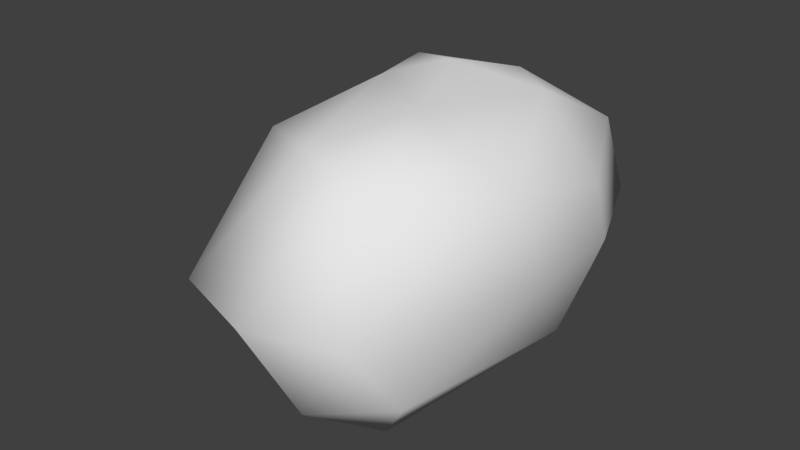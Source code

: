 # Source: StoneSize2.blend  (saved by Blender 2.67.0; exported with 4.5.12 LTS)
import bpy
from mathutils import Matrix  # noqa: F401  (used for matrix-valued properties, if any)

bpy.ops.wm.read_factory_settings(use_empty=True)
scene = bpy.context.scene
scene.name = 'Scene'

# ---- collections
col_collection_1 = bpy.data.collections.new('Collection 1'); scene.collection.children.link(col_collection_1)

# ---- world
world_world = bpy.data.worlds.new('World'); scene.world = world_world
world_world.color = (0.05088, 0.05088, 0.05088)
world_world.use_sun_shadow = False
world_world.sun_shadow_jitter_overblur = 0.0
world_world.cycles.sampling_method = 'MANUAL'
world_world.cycles.sample_map_resolution = 256

# ---- meshes
me_icosphere = bpy.data.meshes.new('Icosphere')
me_icosphere.from_pydata([(0.0, 0.0, -1.0), (0.7236, -1.304, -0.4472), (-0.1446, -1.003, -0.684), (-0.8944, 0.0, -0.4472), (-0.3273, 1.084, -0.4976), (0.7236, 0.5257, -0.4472), (0.5479, -1.421, 0.8106), (-0.7719, -0.7099, 0.5935), (-0.7746, 0.5313, 0.4674), (0.2764, 0.8506, 0.4472), (0.9328, 0.19, 0.4015), (0.0, 0.0, 1.0), (0.4253, -1.087, -0.8507), (0.2629, -1.587, -0.5257), (-0.1625, -0.5, -0.8507), (0.4253, 0.309, -0.8507), (0.8506, 0.0, -0.5257), (-0.7195, -0.6147, -0.6486), (-0.5257, 0.0, -0.8507), (-0.8408, 0.4473, -0.5622), (-0.1625, 0.5, -0.8507), (0.3684, 1.054, -0.6937), (0.9511, 0.309, 0.0), (0.9511, -0.309, 0.0), (0.5878, -1.587, 0.0), (0.0, -1.778, 0.0), (-0.5878, -1.587, 0.0), (-0.9421, -0.5317, -0.03509), (-1.221, 0.4202, -0.2457), (-0.753, 0.7369, 5.619e-09), (0.0, 1.0, 0.0), (0.5991, 1.121, -0.05611), (1.012, -0.8094, 0.7105), (0.04671, -1.261, 0.858), (-0.9611, -0.2432, 0.4468), (-0.1331, 1.007, 0.5632), (0.6663, 0.7356, 0.5767), (0.5199, 0.2264, 0.8629), (0.1625, -0.5, 0.8507), (-0.4568, -0.06987, 0.8243), (-0.5484, 0.3932, 0.8198), (0.1625, 0.5, 0.8507)], [], [(0, 12, 14), (1, 12, 16), (0, 14, 18), (0, 18, 20), (0, 20, 15), (1, 16, 23), (2, 13, 25), (3, 17, 27), (4, 19, 29), (5, 21, 31), (1, 23, 24), (2, 25, 26), (3, 27, 28), (4, 29, 30), (5, 31, 22), (6, 32, 38), (7, 33, 39), (8, 34, 40), (9, 35, 41), (10, 36, 37), (14, 13, 2), (14, 12, 13), (12, 1, 13), (16, 15, 5), (16, 12, 15), (12, 0, 15), (18, 17, 3), (18, 14, 17), (14, 2, 17), (20, 19, 4), (20, 18, 19), (18, 3, 19), (15, 21, 5), (15, 20, 21), (20, 4, 21), (23, 22, 10), (23, 16, 22), (16, 5, 22), (25, 24, 6), (25, 13, 24), (13, 1, 24), (27, 26, 7), (27, 17, 26), (17, 2, 26), (29, 28, 8), (29, 19, 28), (19, 3, 28), (31, 30, 9), (31, 21, 30), (21, 4, 30), (24, 32, 6), (24, 23, 32), (23, 10, 32), (26, 33, 7), (26, 25, 33), (25, 6, 33), (28, 34, 8), (28, 27, 34), (27, 7, 34), (30, 35, 9), (30, 29, 35), (29, 8, 35), (22, 36, 10), (22, 31, 36), (31, 9, 36), (38, 37, 11), (38, 32, 37), (32, 10, 37), (39, 38, 11), (39, 33, 38), (33, 6, 38), (40, 39, 11), (40, 34, 39), (34, 7, 39), (41, 40, 11), (41, 35, 40), (35, 8, 40), (37, 41, 11), (37, 36, 41), (36, 9, 41)])
me_icosphere.polygons.foreach_set('use_smooth', [True] * 80)
_uv = me_icosphere.uv_layers.new(name='UVMap')
_uv.uv.foreach_set('vector', [0.2635, 0.201, 0.2902, 0.4229, 0.215, 0.2907, 0.3684, 0.4483, 0.2908, 0.3794, 0.4493, 0.223, 0.2635, 0.201, 0.215, 0.2907, 0.1704, 0.1837, 0.2635, 0.201, 0.1704, 0.1837, 0.228, 0.1059, 0.2907, 0.1549, 0.3263, 0.05981, 0.3758, 0.1317, 0.3684, 0.4483, 0.4493, 0.223, 0.5188, 0.2989, 0.1897, 0.3886, 0.2192, 0.5171, 0.1123, 0.5552, 0.0667, 0.1792, 0.1092, 0.2947, 0.0002447, 0.286, 0.5784, 0.6264, 0.6104, 0.7531, 0.5191, 0.7548, 0.4798, 0.1237, 0.4385, 0.0002447, 0.5609, 0.02086, 0.2568, 0.6398, 0.2902, 0.7692, 0.1618, 0.6708, 0.1897, 0.3886, 0.1123, 0.5552, 0.03198, 0.4963, 0.0667, 0.1792, 0.0002447, 0.286, 0.0003723, 0.09351, 0.5784, 0.6264, 0.5191, 0.7548, 0.4643, 0.6128, 0.4798, 0.1237, 0.5609, 0.02086, 0.5564, 0.1892, 0.2907, 0.8521, 0.4098, 0.8385, 0.4097, 0.9998, 0.8042, 0.1866, 0.6905, 0.3427, 0.6959, 0.1089, 0.7465, 0.0002447, 0.8204, 0.102, 0.6823, 0.0282, 0.5397, 0.8813, 0.6104, 0.8385, 0.6103, 0.9568, 0.8136, 0.6714, 0.7991, 0.7883, 0.7068, 0.7217, 0.215, 0.2907, 0.2192, 0.5171, 0.1897, 0.3886, 0.215, 0.2907, 0.2902, 0.4229, 0.2192, 0.5171, 0.2902, 0.5557, 0.2568, 0.6398, 0.194, 0.5582, 0.4493, 0.223, 0.3758, 0.1317, 0.4798, 0.1237, 0.4493, 0.223, 0.2908, 0.3794, 0.3758, 0.1317, 0.2908, 0.3794, 0.2907, 0.1549, 0.3758, 0.1317, 0.1704, 0.1837, 0.1092, 0.2947, 0.0667, 0.1792, 0.1704, 0.1837, 0.215, 0.2907, 0.1092, 0.2947, 0.215, 0.2907, 0.1897, 0.3886, 0.1092, 0.2947, 0.228, 0.1059, 0.09478, 0.09572, 0.167, 0.0002447, 0.228, 0.1059, 0.1704, 0.1837, 0.09478, 0.09572, 0.1704, 0.1837, 0.0667, 0.1792, 0.09478, 0.09572, 0.3758, 0.1317, 0.4385, 0.0002447, 0.4798, 0.1237, 0.3758, 0.1317, 0.3263, 0.05981, 0.4385, 0.0002447, 0.228, 0.1059, 0.167, 0.0002447, 0.2897, 0.02894, 0.5188, 0.2989, 0.5564, 0.1892, 0.6067, 0.2202, 0.5188, 0.2989, 0.4493, 0.223, 0.5564, 0.1892, 0.4493, 0.223, 0.4798, 0.1237, 0.5564, 0.1892, 0.07959, 0.587, 0.1618, 0.6708, 0.05944, 0.7811, 0.07959, 0.587, 0.194, 0.5582, 0.1618, 0.6708, 0.194, 0.5582, 0.2568, 0.6398, 0.1618, 0.6708, 0.8897, 0.171, 0.8974, 0.3686, 0.8042, 0.1866, 0.0002447, 0.286, 0.1092, 0.2947, 0.03198, 0.4963, 0.1092, 0.2947, 0.1897, 0.3886, 0.03198, 0.4963, 0.5191, 0.7548, 0.5889, 0.838, 0.4356, 0.805, 0.5191, 0.7548, 0.6104, 0.7531, 0.5889, 0.838, 0.09478, 0.09572, 0.0667, 0.1792, 0.0003723, 0.09351, 0.427, 0.5028, 0.4643, 0.6128, 0.3608, 0.609, 0.427, 0.5028, 0.5509, 0.5026, 0.4643, 0.6128, 0.5509, 0.5026, 0.5784, 0.6264, 0.4643, 0.6128, 0.1618, 0.6708, 0.1686, 0.8524, 0.05944, 0.7811, 0.4032, 0.5021, 0.5188, 0.2989, 0.5999, 0.4112, 0.5188, 0.2989, 0.6067, 0.2202, 0.5999, 0.4112, 0.8974, 0.3686, 0.6905, 0.3427, 0.8042, 0.1866, 0.8974, 0.3686, 0.8255, 0.4579, 0.6905, 0.3427, 0.8255, 0.4579, 0.6346, 0.4207, 0.6905, 0.3427, 0.8975, 0.005244, 0.8204, 0.102, 0.7465, 0.0002447, 0.8975, 0.005244, 0.8897, 0.171, 0.8204, 0.102, 0.8897, 0.171, 0.8042, 0.1866, 0.8204, 0.102, 0.4643, 0.6128, 0.3817, 0.6716, 0.3608, 0.609, 0.4643, 0.6128, 0.5191, 0.7548, 0.3817, 0.6716, 0.5191, 0.7548, 0.4356, 0.805, 0.3817, 0.6716, 0.8808, 0.6856, 0.7991, 0.7883, 0.8136, 0.6714, 0.8808, 0.6856, 0.9089, 0.8524, 0.7991, 0.7883, 0.427, 0.5028, 0.3608, 0.609, 0.3019, 0.563, 0.6188, 0.6375, 0.7068, 0.7217, 0.6159, 0.7366, 0.9894, 0.3206, 0.898, 0.4579, 0.8982, 0.2404, 0.7072, 0.5026, 0.8136, 0.6714, 0.7068, 0.7217, 0.6959, 0.1089, 0.6306, 0.2372, 0.6072, 0.1364, 0.6959, 0.1089, 0.6905, 0.3427, 0.6306, 0.2372, 0.2913, 0.942, 0.2907, 0.8521, 0.4097, 0.9998, 0.6823, 0.0282, 0.6959, 0.1089, 0.6072, 0.1364, 0.6823, 0.0282, 0.8204, 0.102, 0.6959, 0.1089, 0.8204, 0.102, 0.8042, 0.1866, 0.6959, 0.1089, 0.6899, 0.8013, 0.6109, 0.853, 0.6159, 0.7366, 0.2907, 0.6807, 0.3817, 0.6716, 0.3525, 0.8021, 0.3817, 0.6716, 0.4356, 0.805, 0.3525, 0.8021, 0.7068, 0.7217, 0.6899, 0.8013, 0.6159, 0.7366, 0.7068, 0.7217, 0.7991, 0.7883, 0.6899, 0.8013, 0.3019, 0.563, 0.3608, 0.609, 0.2907, 0.6807])
me_icosphere.use_remesh_preserve_volume = False
me_icosphere.use_remesh_preserve_attributes = False
me_icosphere.use_mirror_vertex_groups = False
me_icosphere.update()

# ---- objects
ob_icosphere = bpy.data.objects.new('Icosphere', me_icosphere)

# ---- transforms, parenting, visibility, modifiers, constraints
ob_icosphere.location = (0.0, 0.0, 0.0)
ob_icosphere.scale = (1.092, 1.092, 1.092)
ob_icosphere.lineart.crease_threshold = 0.0

# ---- collection membership
col_collection_1.objects.link(ob_icosphere)

# ---- scene / render settings (as saved in the file)
scene.frame_start = 1; scene.frame_end = 250; scene.frame_set(1)
scene.render.engine = 'BLENDER_EEVEE_NEXT'
scene.render.image_settings.color_mode = 'RGB'
scene.render.image_settings.compression = 90
scene.render.resolution_percentage = 50
scene.render.dither_intensity = 0.0
scene.cycles.use_denoising = False
scene.cycles.samples = 10
scene.cycles.sampling_pattern = 'TABULATED_SOBOL'
scene.cycles.light_sampling_threshold = 0.0
scene.cycles.use_adaptive_sampling = False
scene.cycles.use_light_tree = False
scene.cycles.blur_glossy = 0.0
scene.cycles.volume_bounces = 1
scene.cycles.pixel_filter_type = 'GAUSSIAN'
scene.cycles.sample_clamp_indirect = 0.0
scene.view_settings.view_transform = 'Standard'
bpy.context.view_layer.update()

# ---- added for rendering (the .blend has no active camera and no usable light): camera, sun
cam_auto = bpy.data.cameras.new('AutoCamera')
cam_auto.lens = 50.0
cam_auto.sensor_width = 36.0
cam_auto.clip_end = 1000.0
ob_auto_camera = bpy.data.objects.new('AutoCamera', cam_auto)
scene.collection.objects.link(ob_auto_camera)
ob_auto_camera.location = (4.10012, -5.41583, 3.3712)
ob_auto_camera.rotation_euler = (1.09748, -7.21219e-08, 0.694738)
scene.camera = ob_auto_camera
light_auto_sun = bpy.data.lights.new('AutoSun', 'SUN')
light_auto_sun.energy = 3.0
light_auto_sun.angle = 0.0523599
ob_auto_sun = bpy.data.objects.new('AutoSun', light_auto_sun)
scene.collection.objects.link(ob_auto_sun)
ob_auto_sun.rotation_euler = (0.872665, 0.174533, 0.523599)
bpy.context.view_layer.update()
